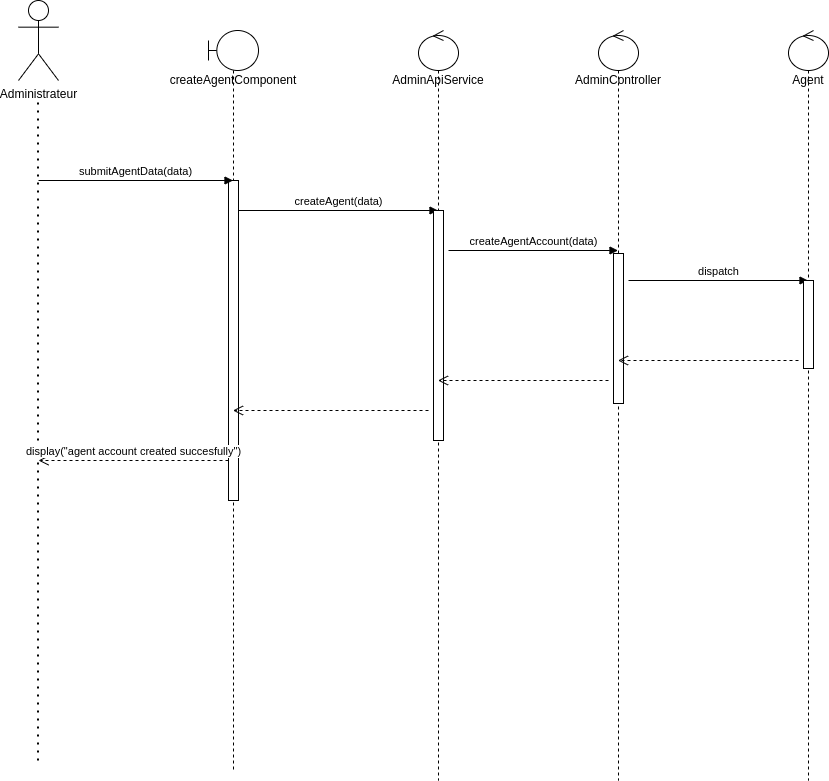

The diagram above was exported from draw.io. Its source (the exported page's mxGraphModel, read from the mxfile embedded in the PNG):
<mxGraphModel dx="1422" dy="759" grid="1" gridSize="10" guides="1" tooltips="1" connect="1" arrows="1" fold="1" page="1" pageScale="1" pageWidth="850" pageHeight="1100" math="0" shadow="0">
  <root>
    <mxCell id="0" />
    <mxCell id="1" parent="0" />
    <mxCell id="dHKqF1JuKNCO3Jaoc6nX-1" value="" style="endArrow=none;dashed=1;html=1;dashPattern=1 3;strokeWidth=2;rounded=0;" edge="1" parent="1">
      <mxGeometry width="50" height="50" relative="1" as="geometry">
        <mxPoint x="99.5" y="830" as="sourcePoint" />
        <mxPoint x="99.5" y="170" as="targetPoint" />
      </mxGeometry>
    </mxCell>
    <mxCell id="dHKqF1JuKNCO3Jaoc6nX-2" value="Administrateur" style="shape=umlActor;verticalLabelPosition=bottom;verticalAlign=top;html=1;outlineConnect=0;" vertex="1" parent="1">
      <mxGeometry x="80" y="70" width="40" height="80" as="geometry" />
    </mxCell>
    <mxCell id="dHKqF1JuKNCO3Jaoc6nX-5" value="createAgentComponent" style="shape=umlLifeline;participant=umlBoundary;perimeter=lifelinePerimeter;whiteSpace=wrap;html=1;container=1;collapsible=0;recursiveResize=0;verticalAlign=top;spacingTop=36;outlineConnect=0;" vertex="1" parent="1">
      <mxGeometry x="270" y="100" width="50" height="740" as="geometry" />
    </mxCell>
    <mxCell id="dHKqF1JuKNCO3Jaoc6nX-11" value="" style="html=1;points=[];perimeter=orthogonalPerimeter;" vertex="1" parent="dHKqF1JuKNCO3Jaoc6nX-5">
      <mxGeometry x="20" y="150" width="10" height="320" as="geometry" />
    </mxCell>
    <mxCell id="dHKqF1JuKNCO3Jaoc6nX-12" value="createAgent(data)" style="html=1;verticalAlign=bottom;endArrow=block;rounded=0;" edge="1" parent="dHKqF1JuKNCO3Jaoc6nX-5" target="dHKqF1JuKNCO3Jaoc6nX-7">
      <mxGeometry width="80" relative="1" as="geometry">
        <mxPoint x="30" y="180" as="sourcePoint" />
        <mxPoint x="110" y="180" as="targetPoint" />
      </mxGeometry>
    </mxCell>
    <mxCell id="dHKqF1JuKNCO3Jaoc6nX-7" value="AdminApiService" style="shape=umlLifeline;participant=umlControl;perimeter=lifelinePerimeter;whiteSpace=wrap;html=1;container=1;collapsible=0;recursiveResize=0;verticalAlign=top;spacingTop=36;outlineConnect=0;" vertex="1" parent="1">
      <mxGeometry x="480" y="100" width="40" height="750" as="geometry" />
    </mxCell>
    <mxCell id="dHKqF1JuKNCO3Jaoc6nX-13" value="" style="html=1;points=[];perimeter=orthogonalPerimeter;" vertex="1" parent="dHKqF1JuKNCO3Jaoc6nX-7">
      <mxGeometry x="15" y="180" width="10" height="230" as="geometry" />
    </mxCell>
    <mxCell id="dHKqF1JuKNCO3Jaoc6nX-15" value="createAgentAccount(data)" style="html=1;verticalAlign=bottom;endArrow=block;rounded=0;" edge="1" parent="dHKqF1JuKNCO3Jaoc6nX-7" target="dHKqF1JuKNCO3Jaoc6nX-8">
      <mxGeometry width="80" relative="1" as="geometry">
        <mxPoint x="30" y="220" as="sourcePoint" />
        <mxPoint x="100" y="220" as="targetPoint" />
      </mxGeometry>
    </mxCell>
    <mxCell id="dHKqF1JuKNCO3Jaoc6nX-8" value="AdminController" style="shape=umlLifeline;participant=umlControl;perimeter=lifelinePerimeter;whiteSpace=wrap;html=1;container=1;collapsible=0;recursiveResize=0;verticalAlign=top;spacingTop=36;outlineConnect=0;" vertex="1" parent="1">
      <mxGeometry x="660" y="100" width="40" height="750" as="geometry" />
    </mxCell>
    <mxCell id="dHKqF1JuKNCO3Jaoc6nX-14" value="" style="html=1;points=[];perimeter=orthogonalPerimeter;" vertex="1" parent="dHKqF1JuKNCO3Jaoc6nX-8">
      <mxGeometry x="15" y="223" width="10" height="150" as="geometry" />
    </mxCell>
    <mxCell id="dHKqF1JuKNCO3Jaoc6nX-17" value="dispatch" style="html=1;verticalAlign=bottom;endArrow=block;rounded=0;" edge="1" parent="dHKqF1JuKNCO3Jaoc6nX-8" target="dHKqF1JuKNCO3Jaoc6nX-9">
      <mxGeometry width="80" relative="1" as="geometry">
        <mxPoint x="30" y="250" as="sourcePoint" />
        <mxPoint x="110" y="250" as="targetPoint" />
      </mxGeometry>
    </mxCell>
    <mxCell id="dHKqF1JuKNCO3Jaoc6nX-9" value="Agent" style="shape=umlLifeline;participant=umlControl;perimeter=lifelinePerimeter;whiteSpace=wrap;html=1;container=1;collapsible=0;recursiveResize=0;verticalAlign=top;spacingTop=36;outlineConnect=0;" vertex="1" parent="1">
      <mxGeometry x="850" y="100" width="40" height="750" as="geometry" />
    </mxCell>
    <mxCell id="dHKqF1JuKNCO3Jaoc6nX-18" value="" style="html=1;points=[];perimeter=orthogonalPerimeter;" vertex="1" parent="dHKqF1JuKNCO3Jaoc6nX-9">
      <mxGeometry x="15" y="250" width="10" height="88" as="geometry" />
    </mxCell>
    <mxCell id="dHKqF1JuKNCO3Jaoc6nX-10" value="submitAgentData(data)" style="html=1;verticalAlign=bottom;endArrow=block;rounded=0;" edge="1" parent="1" target="dHKqF1JuKNCO3Jaoc6nX-5">
      <mxGeometry width="80" relative="1" as="geometry">
        <mxPoint x="100" y="250" as="sourcePoint" />
        <mxPoint x="220" y="250" as="targetPoint" />
      </mxGeometry>
    </mxCell>
    <mxCell id="dHKqF1JuKNCO3Jaoc6nX-19" value="" style="html=1;verticalAlign=bottom;endArrow=open;dashed=1;endSize=8;rounded=0;" edge="1" parent="1" target="dHKqF1JuKNCO3Jaoc6nX-8">
      <mxGeometry relative="1" as="geometry">
        <mxPoint x="860" y="430" as="sourcePoint" />
        <mxPoint x="780" y="430" as="targetPoint" />
      </mxGeometry>
    </mxCell>
    <mxCell id="dHKqF1JuKNCO3Jaoc6nX-20" value="" style="html=1;verticalAlign=bottom;endArrow=open;dashed=1;endSize=8;rounded=0;" edge="1" parent="1" target="dHKqF1JuKNCO3Jaoc6nX-7">
      <mxGeometry relative="1" as="geometry">
        <mxPoint x="670" y="450" as="sourcePoint" />
        <mxPoint x="590" y="450" as="targetPoint" />
      </mxGeometry>
    </mxCell>
    <mxCell id="dHKqF1JuKNCO3Jaoc6nX-21" value="" style="html=1;verticalAlign=bottom;endArrow=open;dashed=1;endSize=8;rounded=0;" edge="1" parent="1" target="dHKqF1JuKNCO3Jaoc6nX-5">
      <mxGeometry relative="1" as="geometry">
        <mxPoint x="490" y="480" as="sourcePoint" />
        <mxPoint x="410" y="480" as="targetPoint" />
      </mxGeometry>
    </mxCell>
    <mxCell id="dHKqF1JuKNCO3Jaoc6nX-22" value="display(&quot;agent account created succesfully&quot;)" style="html=1;verticalAlign=bottom;endArrow=open;dashed=1;endSize=8;rounded=0;" edge="1" parent="1">
      <mxGeometry relative="1" as="geometry">
        <mxPoint x="290" y="530" as="sourcePoint" />
        <mxPoint x="100" y="530" as="targetPoint" />
      </mxGeometry>
    </mxCell>
  </root>
</mxGraphModel>